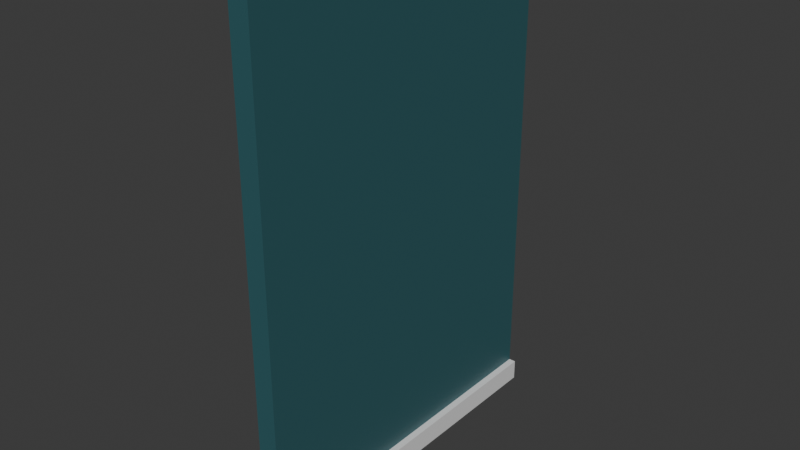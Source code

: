# Source: Wall_office.blend  (saved by Blender 5.2.44; exported with 4.5.12 LTS)
import bpy
from mathutils import Matrix  # noqa: F401  (used for matrix-valued properties, if any)

bpy.ops.wm.read_factory_settings(use_empty=True)
scene = bpy.context.scene
scene.name = 'Scene'

# ---- collections
col_walls = bpy.data.collections.new('Walls'); scene.collection.children.link(col_walls)

# ---- materials (node trees are filled in below, after node groups)
mat_wall_texture_office = bpy.data.materials.new('Wall_texture_office')
mat_baseboard_texture = bpy.data.materials.new('Baseboard_texture')

# ---- material node trees
mat_wall_texture_office.use_nodes = True; mat_wall_texture_office.node_tree.nodes.clear()
_N = mat_wall_texture_office.node_tree.nodes; _L = mat_wall_texture_office.node_tree.links
n0 = _N.new('ShaderNodeBsdfPrincipled'); n0.name = 'Principled BSDF'; n0.location = (-200, 100)
n0.inputs[0].default_value = (0.0312, 0.1125, 0.1284, 1.0)
n0.inputs[10].default_value = 0.005
n1 = _N.new('ShaderNodeOutputMaterial'); n1.name = 'Material Output'; n1.location = (200, 100)
_L.new(n0.outputs[0], n1.inputs[0])
n1.is_active_output = True
mat_baseboard_texture.use_nodes = True; mat_baseboard_texture.node_tree.nodes.clear()
_N = mat_baseboard_texture.node_tree.nodes; _L = mat_baseboard_texture.node_tree.links
n0 = _N.new('ShaderNodeBsdfPrincipled'); n0.name = 'Principled BSDF'; n0.location = (-200, 100)
n0.inputs[10].default_value = 0.005
n1 = _N.new('ShaderNodeOutputMaterial'); n1.name = 'Material Output'; n1.location = (200, 100)
_L.new(n0.outputs[0], n1.inputs[0])
n1.is_active_output = True

# ---- world
world_world = bpy.data.worlds.new('World'); scene.world = world_world
world_world.use_nodes = True; world_world.node_tree.nodes.clear()
_N = world_world.node_tree.nodes; _L = world_world.node_tree.links
n0 = _N.new('ShaderNodeOutputWorld'); n0.name = 'World Output'; n0.location = (200, 100)
n1 = _N.new('ShaderNodeBackground'); n1.name = 'Background'; n1.location = (-200, 100)
n1.inputs[0].default_value = (0.05088, 0.05088, 0.05088, 1.0)
_L.new(n1.outputs[0], n0.inputs[0])
n0.is_active_output = True
world_world.color = (0.05088, 0.05088, 0.05088)
world_world.sun_shadow_jitter_overblur = 0.0

# ---- meshes
me_cube_010 = bpy.data.meshes.new('Cube.010')
me_cube_010.from_pydata([(-1.0, -1.0, -1.0), (-1.0, -1.0, 1.0), (-1.0, 1.0, -1.0), (-1.0, 1.0, 1.0), (1.0, -1.0, -1.0), (1.0, -1.0, 1.0), (1.0, 1.0, -1.0), (1.0, 1.0, 1.0)], [], [(0, 1, 3, 2), (2, 3, 7, 6), (6, 7, 5, 4), (4, 5, 1, 0), (2, 6, 4, 0), (7, 3, 1, 5)])
_uv = me_cube_010.uv_layers.new(name='UVMap')
_uv.uv.foreach_set('vector', [0.375, 0.0, 0.625, 0.0, 0.625, 0.25, 0.375, 0.25, 0.375, 0.25, 0.625, 0.25, 0.625, 0.5, 0.375, 0.5, 0.375, 0.5, 0.625, 0.5, 0.625, 0.75, 0.375, 0.75, 0.375, 0.75, 0.625, 0.75, 0.625, 1.0, 0.375, 1.0, 0.125, 0.5, 0.375, 0.5, 0.375, 0.75, 0.125, 0.75, 0.625, 0.5, 0.875, 0.5, 0.875, 0.75, 0.625, 0.75])
me_cube_010.materials.append(mat_wall_texture_office)
me_cube_010.update()
me_cube_012 = bpy.data.meshes.new('Cube.012')
me_cube_012.from_pydata([(-1.0, -1.0, -1.0), (-1.0, -1.0, 1.0), (-1.0, 1.0, -1.0), (-1.0, 1.0, 1.0), (1.0, -1.0, -1.0), (1.0, -1.0, 1.0), (1.0, 1.0, -1.0), (1.0, 1.0, 1.0), (-8.733, -1.0, -1.0), (-8.733, -1.0, 1.0), (-8.733, 1.0, -1.0), (-8.733, 1.0, 1.0), (-6.733, -1.0, -1.0), (-6.733, -1.0, 1.0), (-6.733, 1.0, -1.0), (-6.733, 1.0, 1.0)], [], [(0, 1, 3, 2), (2, 3, 7, 6), (6, 7, 5, 4), (4, 5, 1, 0), (2, 6, 4, 0), (7, 3, 1, 5), (8, 9, 11, 10), (10, 11, 15, 14), (14, 15, 13, 12), (12, 13, 9, 8), (10, 14, 12, 8), (15, 11, 9, 13)])
_uv = me_cube_012.uv_layers.new(name='UVMap')
_uv.uv.foreach_set('vector', [0.375, 0.0, 0.625, 0.0, 0.625, 0.25, 0.375, 0.25, 0.375, 0.25, 0.625, 0.25, 0.625, 0.5, 0.375, 0.5, 0.375, 0.5, 0.625, 0.5, 0.625, 0.75, 0.375, 0.75, 0.375, 0.75, 0.625, 0.75, 0.625, 1.0, 0.375, 1.0, 0.125, 0.5, 0.375, 0.5, 0.375, 0.75, 0.125, 0.75, 0.625, 0.5, 0.875, 0.5, 0.875, 0.75, 0.625, 0.75, 0.375, 0.0, 0.625, 0.0, 0.625, 0.25, 0.375, 0.25, 0.375, 0.25, 0.625, 0.25, 0.625, 0.5, 0.375, 0.5, 0.375, 0.5, 0.625, 0.5, 0.625, 0.75, 0.375, 0.75, 0.375, 0.75, 0.625, 0.75, 0.625, 1.0, 0.375, 1.0, 0.125, 0.5, 0.375, 0.5, 0.375, 0.75, 0.125, 0.75, 0.625, 0.5, 0.875, 0.5, 0.875, 0.75, 0.625, 0.75])
me_cube_012.materials.append(mat_baseboard_texture)
me_cube_012.update()

# ---- objects
ob_base_wall = bpy.data.objects.new('Base Wall', me_cube_010)
ob_baseboard = bpy.data.objects.new('Baseboard', me_cube_012)

# ---- transforms, parenting, visibility, modifiers, constraints
ob_base_wall.location = (0.0, 0.0, 1.435)
ob_base_wall.scale = (0.0575, 1.0, 1.435)
ob_baseboard.parent = ob_base_wall
ob_baseboard.matrix_parent_inverse = Matrix(((17.39, -0.0, 0.0, -0.0), (-0.0, 1.0, -0.0, 0.0), (0.0, -0.0, 0.6969, -1.0), (-0.0, 0.0, -0.0, 1.0)))
ob_baseboard.location = (0.0775, 0.0, 0.06)
ob_baseboard.scale = (0.02, 1.0, 0.06)

# ---- collection membership
col_walls.objects.link(ob_base_wall)
col_walls.objects.link(ob_baseboard)

# ---- scene / render settings (as saved in the file)
scene.frame_start = 0; scene.frame_end = 200; scene.frame_set(0)
scene.render.engine = 'CYCLES'
scene.render.bake_bias = 0.0
scene.render.bake_samples = 0
scene.render.compositor_device = 'GPU'
scene.eevee.use_volume_custom_range = False
scene.eevee.fast_gi_thickness_near = 0.1
scene.eevee.fast_gi_thickness_far = 0.0
scene.eevee.ray_tracing_options.screen_trace_thickness = 0.1
bpy.context.view_layer.update()

# ---- added for rendering (the .blend has no active camera and no usable light): camera, sun
cam_auto = bpy.data.cameras.new('AutoCamera')
cam_auto.lens = 50.0
cam_auto.sensor_width = 36.0
cam_auto.clip_end = 1000.0
ob_auto_camera = bpy.data.objects.new('AutoCamera', cam_auto)
scene.collection.objects.link(ob_auto_camera)
ob_auto_camera.location = (3.24173, -3.88987, 4.02825)
ob_auto_camera.rotation_euler = (1.09748, -7.21219e-08, 0.694738)
scene.camera = ob_auto_camera
light_auto_sun = bpy.data.lights.new('AutoSun', 'SUN')
light_auto_sun.energy = 3.0
light_auto_sun.angle = 0.0523599
ob_auto_sun = bpy.data.objects.new('AutoSun', light_auto_sun)
scene.collection.objects.link(ob_auto_sun)
ob_auto_sun.rotation_euler = (0.872665, 0.174533, 0.523599)
bpy.context.view_layer.update()
